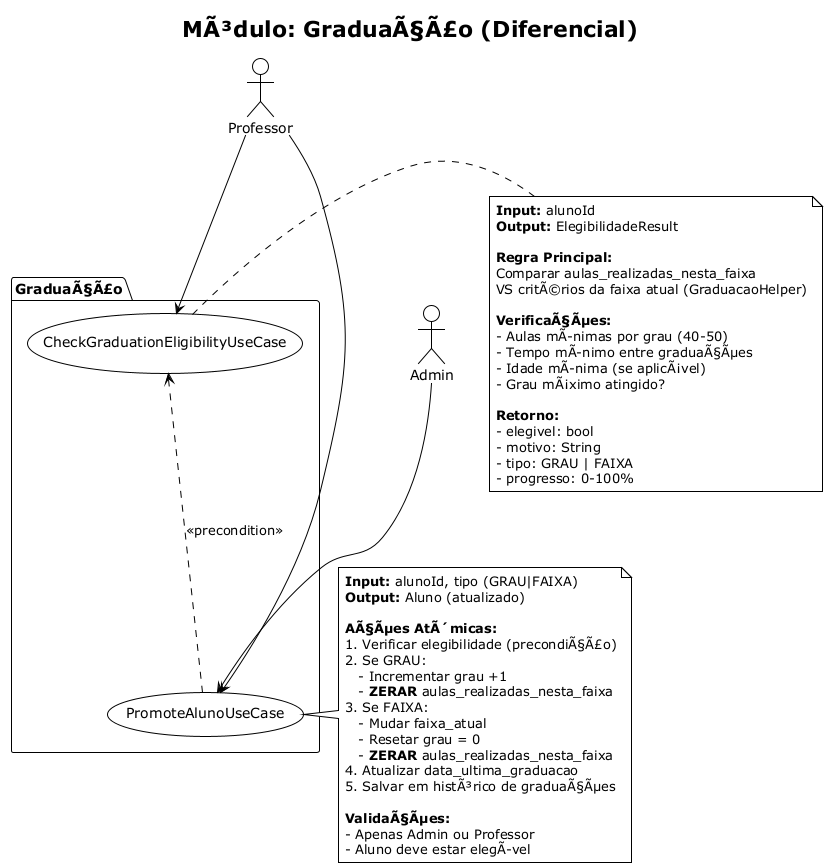

The diagram above was rendered by PlantUML. Its source (embedded in the PNG):
@startuml usecases_graduacao
!theme plain

title MÃ³dulo: GraduaÃ§Ã£o (Diferencial)

package "GraduaÃ§Ã£o" {
  usecase "CheckGraduationEligibilityUseCase" as check
  usecase "PromoteAlunoUseCase" as promote
}

actor Professor as prof
actor Admin as admin

prof --> check
admin --> promote
prof --> promote

check <.. promote : <<precondition>>

note right of check
  **Input:** alunoId
  **Output:** ElegibilidadeResult
  
  **Regra Principal:**
  Comparar aulas_realizadas_nesta_faixa
  VS critÃ©rios da faixa atual (GraduacaoHelper)
  
  **VerificaÃ§Ãµes:**
  - Aulas mÃnimas por grau (40-50)
  - Tempo mÃnimo entre graduaÃ§Ãµes
  - Idade mÃnima (se aplicÃ¡vel)
  - Grau mÃ¡ximo atingido?
  
  **Retorno:**
  - elegivel: bool
  - motivo: String
  - tipo: GRAU | FAIXA
  - progresso: 0-100%
end note

note right of promote
  **Input:** alunoId, tipo (GRAU|FAIXA)
  **Output:** Aluno (atualizado)
  
  **AÃ§Ãµes AtÃ´micas:**
  1. Verificar elegibilidade (precondiÃ§Ã£o)
  2. Se GRAU:
     - Incrementar grau +1
     - **ZERAR** aulas_realizadas_nesta_faixa
  3. Se FAIXA:
     - Mudar faixa_atual
     - Resetar grau = 0
     - **ZERAR** aulas_realizadas_nesta_faixa
  4. Atualizar data_ultima_graduacao
  5. Salvar em histÃ³rico de graduaÃ§Ãµes
  
  **ValidaÃ§Ãµes:**
  - Apenas Admin ou Professor
  - Aluno deve estar elegÃvel
end note

@enduml